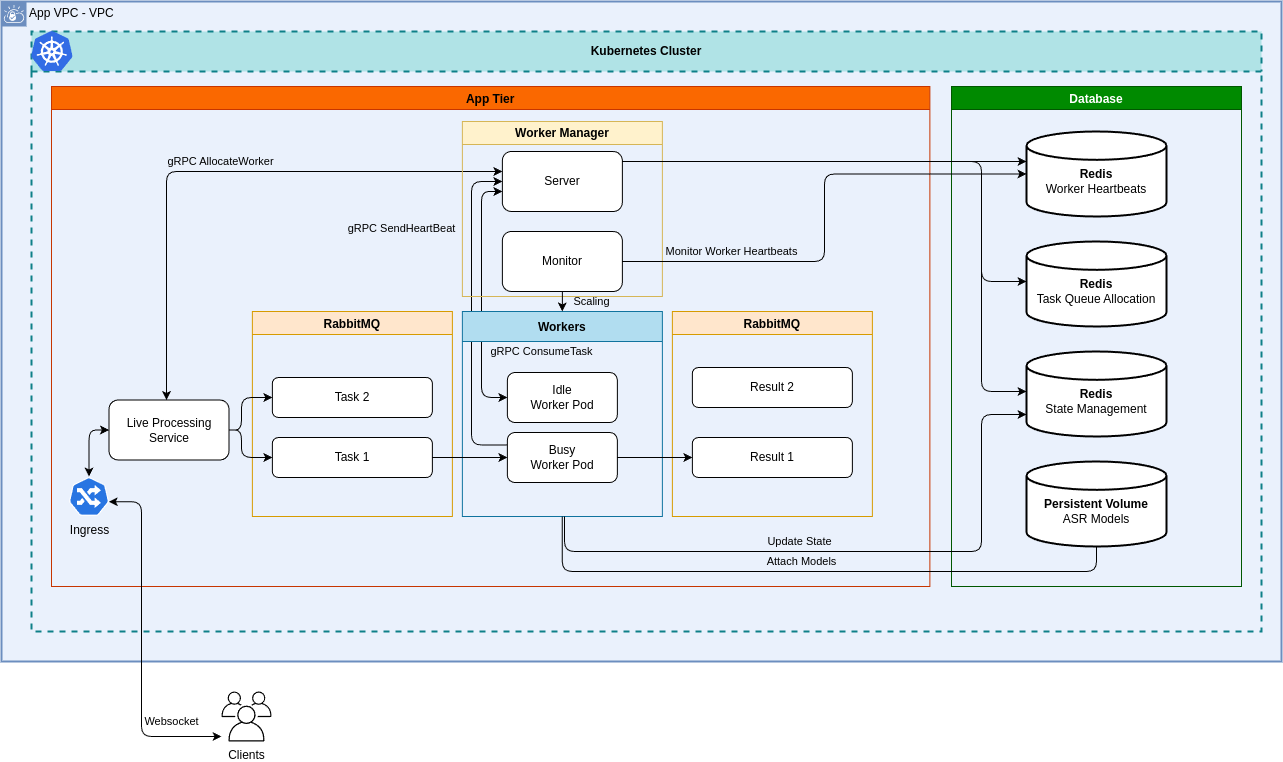

The diagram above was exported from draw.io. Its source (the exported page's mxGraphModel, read from the mxfile embedded in the PNG):
<mxGraphModel dx="534" dy="562" grid="1" gridSize="10" guides="1" tooltips="1" connect="1" arrows="1" fold="1" page="1" pageScale="1" pageWidth="1169" pageHeight="827" math="0" shadow="0">
  <root>
    <mxCell id="0" />
    <mxCell id="1" parent="0" />
    <mxCell id="2" value="App VPC - VPC" style="shape=mxgraph.ibm.box;prType=vpc;fontStyle=0;verticalAlign=top;align=left;spacingLeft=32;spacingTop=4;fillColor=#EAF1FC;rounded=0;whiteSpace=wrap;html=1;strokeColor=#6c8ebf;strokeWidth=2;dashed=0;container=1;spacing=-4;collapsible=0;expand=0;recursiveResize=0;" vertex="1" parent="1">
      <mxGeometry x="40" y="40" width="1280" height="660" as="geometry" />
    </mxCell>
    <mxCell id="3" value="Kubernetes Cluster" style="swimlane;whiteSpace=wrap;html=1;dashed=1;strokeWidth=2;fillColor=#b0e3e6;startSize=40;strokeColor=#0e8088;swimlaneFillColor=none;" vertex="1" parent="2">
      <mxGeometry x="30" y="30" width="1230" height="600" as="geometry">
        <mxRectangle x="120" y="130" width="140" height="30" as="alternateBounds" />
      </mxGeometry>
    </mxCell>
    <mxCell id="4" value="" style="sketch=0;aspect=fixed;html=1;points=[];align=center;image;fontSize=12;image=img/lib/mscae/Kubernetes.svg;dashed=1;dashPattern=8 8;strokeWidth=1;fillColor=default;" vertex="1" parent="3">
      <mxGeometry width="41.66" height="40" as="geometry" />
    </mxCell>
    <mxCell id="5" value="App Tier" style="swimlane;fillColor=#fa6800;fontColor=#000000;strokeColor=#C73500;" vertex="1" parent="3">
      <mxGeometry x="20" y="55" width="878.34" height="500" as="geometry" />
    </mxCell>
    <mxCell id="6" value="gRPC SendHeartBeat" style="edgeStyle=orthogonalEdgeStyle;html=1;labelBackgroundColor=none;startArrow=none;startFill=0;exitX=0;exitY=0.25;exitDx=0;exitDy=0;" edge="1" parent="5" source="10" target="24">
      <mxGeometry x="0.5252" y="70" relative="1" as="geometry">
        <Array as="points">
          <mxPoint x="420" y="358" />
          <mxPoint x="420" y="95" />
        </Array>
        <mxPoint as="offset" />
      </mxGeometry>
    </mxCell>
    <mxCell id="7" value="&lt;span style=&quot;color: rgb(0, 0, 0); font-family: Helvetica; font-size: 11px; font-style: normal; font-variant-ligatures: normal; font-variant-caps: normal; font-weight: 400; letter-spacing: normal; orphans: 2; text-align: center; text-indent: 0px; text-transform: none; widows: 2; word-spacing: 0px; -webkit-text-stroke-width: 0px; text-decoration-thickness: initial; text-decoration-style: initial; text-decoration-color: initial; float: none; display: inline !important;&quot;&gt;gRPC ConsumeTask&lt;/span&gt;" style="edgeStyle=orthogonalEdgeStyle;html=1;startArrow=classic;startFill=1;labelBackgroundColor=none;entryX=0;entryY=0.5;entryDx=0;entryDy=0;" edge="1" parent="5" source="24" target="9">
      <mxGeometry x="1" y="57" relative="1" as="geometry">
        <Array as="points">
          <mxPoint x="430" y="105" />
          <mxPoint x="430" y="311" />
        </Array>
        <mxPoint x="34" y="11" as="offset" />
      </mxGeometry>
    </mxCell>
    <mxCell id="8" value="Workers" style="swimlane;strokeWidth=1;fillColor=#b1ddf0;strokeColor=#10739e;swimlaneFillColor=none;startSize=30;" vertex="1" parent="5">
      <mxGeometry x="410.84" y="225" width="200" height="205" as="geometry">
        <mxRectangle x="190" y="120" width="100" height="30" as="alternateBounds" />
      </mxGeometry>
    </mxCell>
    <mxCell id="9" value="Idle&lt;br&gt;Worker Pod" style="rounded=1;whiteSpace=wrap;html=1;strokeWidth=1;fillColor=default;" vertex="1" parent="8">
      <mxGeometry x="45" y="61" width="110" height="50" as="geometry" />
    </mxCell>
    <mxCell id="10" value="Busy &lt;br&gt;Worker Pod" style="rounded=1;whiteSpace=wrap;html=1;strokeWidth=1;fillColor=default;" vertex="1" parent="8">
      <mxGeometry x="45" y="121" width="110" height="50" as="geometry" />
    </mxCell>
    <mxCell id="11" value="RabbitMQ" style="swimlane;strokeWidth=1;fillColor=#ffe6cc;strokeColor=#d79b00;swimlaneFillColor=none;" vertex="1" parent="5">
      <mxGeometry x="620.84" y="225" width="200" height="205" as="geometry">
        <mxRectangle x="190" y="120" width="100" height="30" as="alternateBounds" />
      </mxGeometry>
    </mxCell>
    <mxCell id="12" value="Result 2" style="rounded=1;whiteSpace=wrap;html=1;strokeWidth=1;fillColor=default;" vertex="1" parent="11">
      <mxGeometry x="20" y="56" width="160" height="40" as="geometry" />
    </mxCell>
    <mxCell id="13" value="Result 1" style="rounded=1;whiteSpace=wrap;html=1;strokeWidth=1;fillColor=default;" vertex="1" parent="11">
      <mxGeometry x="20" y="126" width="160" height="40" as="geometry" />
    </mxCell>
    <mxCell id="14" value="RabbitMQ" style="swimlane;strokeWidth=1;fillColor=#ffe6cc;strokeColor=#d79b00;swimlaneFillColor=none;" vertex="1" parent="5">
      <mxGeometry x="200.84" y="225" width="200" height="205" as="geometry">
        <mxRectangle x="190" y="120" width="100" height="30" as="alternateBounds" />
      </mxGeometry>
    </mxCell>
    <mxCell id="15" value="Task 2" style="rounded=1;whiteSpace=wrap;html=1;strokeWidth=1;fillColor=default;" vertex="1" parent="14">
      <mxGeometry x="20" y="66" width="160" height="40" as="geometry" />
    </mxCell>
    <mxCell id="16" value="Task 1" style="rounded=1;whiteSpace=wrap;html=1;strokeWidth=1;fillColor=default;" vertex="1" parent="14">
      <mxGeometry x="20" y="126" width="160" height="40" as="geometry" />
    </mxCell>
    <mxCell id="17" value="gRPC AllocateWorker" style="edgeStyle=orthogonalEdgeStyle;html=1;labelBackgroundColor=none;strokeColor=#000000;startArrow=classic;startFill=1;" edge="1" parent="5" source="18" target="24">
      <mxGeometry x="0.0035" y="10" relative="1" as="geometry">
        <Array as="points">
          <mxPoint x="115" y="85" />
        </Array>
        <mxPoint as="offset" />
      </mxGeometry>
    </mxCell>
    <mxCell id="18" value="Live Processing&lt;br&gt;Service" style="rounded=1;whiteSpace=wrap;html=1;strokeWidth=1;" vertex="1" parent="5">
      <mxGeometry x="57.5" y="313.5" width="120" height="60" as="geometry" />
    </mxCell>
    <mxCell id="19" style="edgeStyle=orthogonalEdgeStyle;html=1;entryX=0;entryY=0.5;entryDx=0;entryDy=0;fillColor=#e51400;strokeColor=#000000;" edge="1" parent="5" source="18" target="15">
      <mxGeometry relative="1" as="geometry">
        <Array as="points">
          <mxPoint x="190" y="344" />
          <mxPoint x="190" y="311" />
        </Array>
      </mxGeometry>
    </mxCell>
    <mxCell id="20" style="edgeStyle=orthogonalEdgeStyle;html=1;entryX=0;entryY=0.5;entryDx=0;entryDy=0;fillColor=#e51400;strokeColor=#000000;" edge="1" parent="5" source="18" target="16">
      <mxGeometry relative="1" as="geometry">
        <Array as="points">
          <mxPoint x="190" y="344" />
          <mxPoint x="190" y="371" />
        </Array>
      </mxGeometry>
    </mxCell>
    <mxCell id="21" style="edgeStyle=orthogonalEdgeStyle;html=1;labelBackgroundColor=none;strokeColor=#000000;startArrow=none;startFill=0;endArrow=classic;endFill=1;" edge="1" parent="5" source="16" target="10">
      <mxGeometry relative="1" as="geometry" />
    </mxCell>
    <mxCell id="22" style="edgeStyle=orthogonalEdgeStyle;html=1;labelBackgroundColor=none;strokeColor=#000000;startArrow=none;startFill=0;endArrow=classic;endFill=1;" edge="1" parent="5" source="10" target="13">
      <mxGeometry relative="1" as="geometry" />
    </mxCell>
    <mxCell id="23" value="Worker Manager" style="swimlane;whiteSpace=wrap;html=1;fillColor=#fff2cc;strokeColor=#d6b656;" vertex="1" parent="5">
      <mxGeometry x="410.84" y="35" width="200" height="175" as="geometry" />
    </mxCell>
    <mxCell id="24" value="Server" style="rounded=1;whiteSpace=wrap;html=1;strokeWidth=1;" vertex="1" parent="23">
      <mxGeometry x="39.99999999999994" y="30" width="120" height="60" as="geometry" />
    </mxCell>
    <mxCell id="25" value="Monitor" style="rounded=1;whiteSpace=wrap;html=1;strokeWidth=1;" vertex="1" parent="23">
      <mxGeometry x="39.99999999999994" y="110" width="120" height="60" as="geometry" />
    </mxCell>
    <mxCell id="26" value="Scaling" style="edgeStyle=orthogonalEdgeStyle;html=1;labelBackgroundColor=none;startArrow=none;startFill=0;" edge="1" parent="5" source="25" target="8">
      <mxGeometry y="29" relative="1" as="geometry">
        <mxPoint as="offset" />
      </mxGeometry>
    </mxCell>
    <mxCell id="39" style="edgeStyle=orthogonalEdgeStyle;html=1;entryX=0;entryY=0.5;entryDx=0;entryDy=0;startArrow=classic;startFill=1;" edge="1" parent="5" source="38" target="18">
      <mxGeometry relative="1" as="geometry" />
    </mxCell>
    <mxCell id="38" value="Ingress" style="sketch=0;html=1;dashed=0;whitespace=wrap;fillColor=#2875E2;strokeColor=#ffffff;points=[[0.005,0.63,0],[0.1,0.2,0],[0.9,0.2,0],[0.5,0,0],[0.995,0.63,0],[0.72,0.99,0],[0.5,1,0],[0.28,0.99,0]];verticalLabelPosition=bottom;align=center;verticalAlign=top;shape=mxgraph.kubernetes.icon;prIcon=ing" vertex="1" parent="5">
      <mxGeometry x="17.5" y="390" width="40" height="40" as="geometry" />
    </mxCell>
    <mxCell id="27" value="Database" style="swimlane;fillColor=#008a00;fontColor=#ffffff;strokeColor=#005700;" vertex="1" parent="3">
      <mxGeometry x="920" y="55" width="290" height="500" as="geometry" />
    </mxCell>
    <mxCell id="28" value="&lt;b&gt;&lt;br&gt;Redis&lt;/b&gt;&lt;br&gt;State Management" style="strokeWidth=2;html=1;shape=mxgraph.flowchart.database;whiteSpace=wrap;" vertex="1" parent="27">
      <mxGeometry x="75" y="265" width="140" height="85" as="geometry" />
    </mxCell>
    <mxCell id="29" value="&lt;b&gt;&lt;br&gt;Redis&lt;/b&gt;&lt;br&gt;Worker Heartbeats" style="strokeWidth=2;html=1;shape=mxgraph.flowchart.database;whiteSpace=wrap;" vertex="1" parent="27">
      <mxGeometry x="75" y="45" width="140" height="85" as="geometry" />
    </mxCell>
    <mxCell id="30" value="&lt;b&gt;&lt;br&gt;Redis&lt;/b&gt;&lt;br&gt;Task Queue Allocation" style="strokeWidth=2;html=1;shape=mxgraph.flowchart.database;whiteSpace=wrap;" vertex="1" parent="27">
      <mxGeometry x="75" y="155" width="140" height="85" as="geometry" />
    </mxCell>
    <mxCell id="40" value="&lt;b&gt;&lt;br&gt;Persistent Volume&lt;/b&gt;&lt;br&gt;ASR Models" style="strokeWidth=2;html=1;shape=mxgraph.flowchart.database;whiteSpace=wrap;" vertex="1" parent="27">
      <mxGeometry x="75" y="375" width="140" height="85" as="geometry" />
    </mxCell>
    <mxCell id="31" value="Update State" style="edgeStyle=orthogonalEdgeStyle;html=1;labelBackgroundColor=none;strokeColor=#000000;startArrow=none;startFill=0;" edge="1" parent="3" source="8" target="28">
      <mxGeometry x="-0.1478" y="10" relative="1" as="geometry">
        <Array as="points">
          <mxPoint x="533" y="520" />
          <mxPoint x="950" y="520" />
          <mxPoint x="950" y="383" />
        </Array>
        <mxPoint as="offset" />
      </mxGeometry>
    </mxCell>
    <mxCell id="32" style="edgeStyle=orthogonalEdgeStyle;html=1;labelBackgroundColor=none;strokeColor=#000000;startArrow=none;startFill=0;endArrow=classic;endFill=1;" edge="1" parent="3" source="24" target="29">
      <mxGeometry relative="1" as="geometry">
        <Array as="points">
          <mxPoint x="890" y="130" />
          <mxPoint x="890" y="130" />
        </Array>
      </mxGeometry>
    </mxCell>
    <mxCell id="33" style="edgeStyle=orthogonalEdgeStyle;html=1;labelBackgroundColor=none;strokeColor=#000000;startArrow=none;startFill=0;endArrow=classic;endFill=1;jumpStyle=none;" edge="1" parent="3" source="24" target="28">
      <mxGeometry relative="1" as="geometry">
        <Array as="points">
          <mxPoint x="950" y="130" />
          <mxPoint x="950" y="360" />
        </Array>
      </mxGeometry>
    </mxCell>
    <mxCell id="34" style="edgeStyle=orthogonalEdgeStyle;html=1;jumpStyle=arc;" edge="1" parent="3" source="24" target="30">
      <mxGeometry relative="1" as="geometry">
        <Array as="points">
          <mxPoint x="950" y="130" />
          <mxPoint x="950" y="250" />
        </Array>
      </mxGeometry>
    </mxCell>
    <mxCell id="35" value="Monitor Worker Heartbeats" style="edgeStyle=orthogonalEdgeStyle;html=1;entryX=0;entryY=0.5;entryDx=0;entryDy=0;entryPerimeter=0;labelBackgroundColor=none;startArrow=none;startFill=0;" edge="1" parent="3" source="25" target="29">
      <mxGeometry x="-0.556" y="10" relative="1" as="geometry">
        <Array as="points">
          <mxPoint x="793" y="230" />
          <mxPoint x="793" y="143" />
        </Array>
        <mxPoint as="offset" />
      </mxGeometry>
    </mxCell>
    <mxCell id="41" value="Attach Models" style="edgeStyle=orthogonalEdgeStyle;html=1;startArrow=none;startFill=0;endArrow=none;endFill=0;labelBackgroundColor=none;" edge="1" parent="3" source="8" target="40">
      <mxGeometry x="-0.042" y="10" relative="1" as="geometry">
        <Array as="points">
          <mxPoint x="531" y="540" />
          <mxPoint x="1065" y="540" />
        </Array>
        <mxPoint as="offset" />
      </mxGeometry>
    </mxCell>
    <mxCell id="36" value="&lt;font color=&quot;#000000&quot;&gt;Clients&lt;/font&gt;" style="sketch=0;outlineConnect=0;gradientColor=none;fontColor=#545B64;strokeColor=none;fillColor=#000000;dashed=0;verticalLabelPosition=bottom;verticalAlign=top;align=center;html=1;fontSize=12;fontStyle=0;aspect=fixed;shape=mxgraph.aws4.illustration_users;pointerEvents=1;strokeWidth=1;" vertex="1" parent="1">
      <mxGeometry x="260" y="730" width="50" height="50" as="geometry" />
    </mxCell>
    <mxCell id="37" value="Websocket" style="edgeStyle=orthogonalEdgeStyle;html=1;labelBackgroundColor=none;startArrow=classic;startFill=1;entryX=0.995;entryY=0.63;entryDx=0;entryDy=0;entryPerimeter=0;" edge="1" parent="1" source="36" target="38">
      <mxGeometry x="-0.712" y="-15" relative="1" as="geometry">
        <Array as="points">
          <mxPoint x="180" y="775" />
          <mxPoint x="180" y="540" />
        </Array>
        <mxPoint as="offset" />
      </mxGeometry>
    </mxCell>
  </root>
</mxGraphModel>